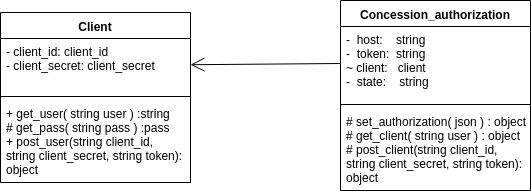

The diagram above was exported from draw.io. Its source (the exported page's mxGraphModel, read from the mxfile embedded in the PNG):
<mxGraphModel dx="986" dy="587" grid="1" gridSize="10" guides="1" tooltips="1" connect="1" arrows="1" fold="1" page="1" pageScale="1" pageWidth="827" pageHeight="1169" math="0" shadow="0">
  <root>
    <mxCell id="0" />
    <mxCell id="1" parent="0" />
    <mxCell id="z0xprjdaALHmFJNt3RIw-1" value="Client" style="swimlane;fontStyle=1;align=center;verticalAlign=top;childLayout=stackLayout;horizontal=1;startSize=26;horizontalStack=0;resizeParent=1;resizeParentMax=0;resizeLast=0;collapsible=1;marginBottom=0;" parent="1" vertex="1">
      <mxGeometry x="50" y="235" width="190" height="170" as="geometry" />
    </mxCell>
    <mxCell id="z0xprjdaALHmFJNt3RIw-2" value="- client_id: client_id&#10;- client_secret: client_secret&#10;&#10;" style="text;strokeColor=none;fillColor=none;align=left;verticalAlign=top;spacingLeft=4;spacingRight=4;overflow=hidden;rotatable=0;points=[[0,0.5],[1,0.5]];portConstraint=eastwest;" parent="z0xprjdaALHmFJNt3RIw-1" vertex="1">
      <mxGeometry y="26" width="190" height="54" as="geometry" />
    </mxCell>
    <mxCell id="z0xprjdaALHmFJNt3RIw-3" value="" style="line;strokeWidth=1;fillColor=none;align=left;verticalAlign=middle;spacingTop=-1;spacingLeft=3;spacingRight=3;rotatable=0;labelPosition=right;points=[];portConstraint=eastwest;" parent="z0xprjdaALHmFJNt3RIw-1" vertex="1">
      <mxGeometry y="80" width="190" height="8" as="geometry" />
    </mxCell>
    <mxCell id="z0xprjdaALHmFJNt3RIw-4" value="+ get_user( string user ) :string&#10;# get_pass( string pass ) :pass &#10;+ post_user(string client_id,&#10;string client_secret, string token): &#10;object&#10;&#10;" style="text;strokeColor=none;fillColor=none;align=left;verticalAlign=top;spacingLeft=4;spacingRight=4;overflow=hidden;rotatable=0;points=[[0,0.5],[1,0.5]];portConstraint=eastwest;" parent="z0xprjdaALHmFJNt3RIw-1" vertex="1">
      <mxGeometry y="88" width="190" height="82" as="geometry" />
    </mxCell>
    <mxCell id="z0xprjdaALHmFJNt3RIw-5" value="Concession_authorization" style="swimlane;fontStyle=1;align=center;verticalAlign=top;childLayout=stackLayout;horizontal=1;startSize=26;horizontalStack=0;resizeParent=1;resizeParentMax=0;resizeLast=0;collapsible=1;marginBottom=0;" parent="1" vertex="1">
      <mxGeometry x="390" y="223" width="190" height="190" as="geometry" />
    </mxCell>
    <mxCell id="z0xprjdaALHmFJNt3RIw-6" value="-  host:    string&#10;-  token:  string&#10;~ client:   client&#10;-  state:    string" style="text;strokeColor=none;fillColor=none;align=left;verticalAlign=top;spacingLeft=4;spacingRight=4;overflow=hidden;rotatable=0;points=[[0,0.5],[1,0.5]];portConstraint=eastwest;" parent="z0xprjdaALHmFJNt3RIw-5" vertex="1">
      <mxGeometry y="26" width="190" height="74" as="geometry" />
    </mxCell>
    <mxCell id="z0xprjdaALHmFJNt3RIw-7" value="" style="line;strokeWidth=1;fillColor=none;align=left;verticalAlign=middle;spacingTop=-1;spacingLeft=3;spacingRight=3;rotatable=0;labelPosition=right;points=[];portConstraint=eastwest;" parent="z0xprjdaALHmFJNt3RIw-5" vertex="1">
      <mxGeometry y="100" width="190" height="8" as="geometry" />
    </mxCell>
    <mxCell id="z0xprjdaALHmFJNt3RIw-8" value="# set_authorization( json ) : object&#10;# get_client( string user ) : object&#10;# post_client(string client_id,&#10;string client_secret, string token): &#10;object&#10;&#10;" style="text;strokeColor=none;fillColor=none;align=left;verticalAlign=top;spacingLeft=4;spacingRight=4;overflow=hidden;rotatable=0;points=[[0,0.5],[1,0.5]];portConstraint=eastwest;" parent="z0xprjdaALHmFJNt3RIw-5" vertex="1">
      <mxGeometry y="108" width="190" height="82" as="geometry" />
    </mxCell>
    <mxCell id="z0xprjdaALHmFJNt3RIw-9" value="&lt;br&gt;" style="endArrow=open;endSize=12;html=1;exitX=0;exitY=0.5;exitDx=0;exitDy=0;" parent="1" source="z0xprjdaALHmFJNt3RIw-6" target="z0xprjdaALHmFJNt3RIw-2" edge="1">
      <mxGeometry width="160" relative="1" as="geometry">
        <mxPoint x="50" y="460" as="sourcePoint" />
        <mxPoint x="210" y="460" as="targetPoint" />
      </mxGeometry>
    </mxCell>
  </root>
</mxGraphModel>